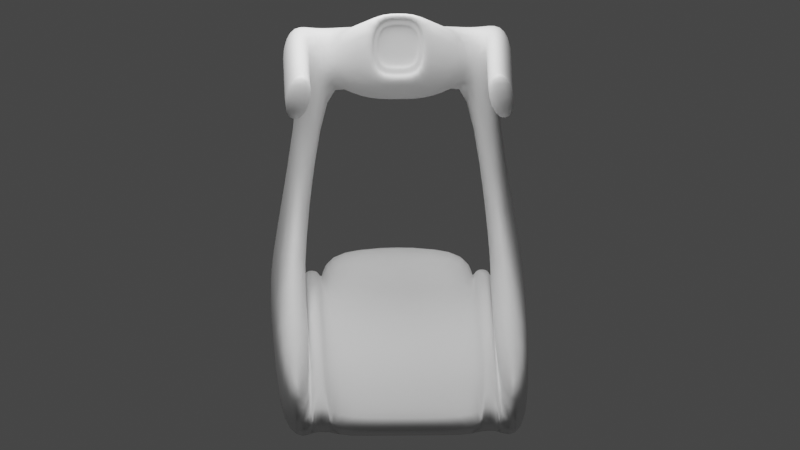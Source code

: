 # Source: outline_experiment.blend  (saved by Blender 3.6.11; exported with 4.5.12 LTS)
import bpy
from mathutils import Matrix  # noqa: F401  (used for matrix-valued properties, if any)

bpy.ops.wm.read_factory_settings(use_empty=True)
scene = bpy.context.scene
scene.name = 'Scene'

# ---- collections
col_collection = bpy.data.collections.new('Collection'); scene.collection.children.link(col_collection)

# ---- materials (node trees are filled in below, after node groups)
mat_material = bpy.data.materials.new('Material')
mat_material.alpha_threshold = 0.0
mat_material.use_transparent_shadow = False
mat_material.roughness = 0.5
mat_material.line_color = (0.0, 0.0, 0.0, 1.0)
mat_black = bpy.data.materials.new('Black')
mat_black.use_transparent_shadow = False
mat_white = bpy.data.materials.new('White')
mat_white.use_transparent_shadow = False
mat_red = bpy.data.materials.new('Red')
mat_red.use_transparent_shadow = False
mat_green = bpy.data.materials.new('Green')
mat_green.use_transparent_shadow = False
mat_blue = bpy.data.materials.new('Blue')
mat_blue.use_transparent_shadow = False
mat_grey = bpy.data.materials.new('Grey')
mat_grey.use_transparent_shadow = False

# ---- material node trees
mat_material.use_nodes = True; mat_material.node_tree.nodes.clear()
_N = mat_material.node_tree.nodes; _L = mat_material.node_tree.links
n0 = _N.new('ShaderNodeOutputMaterial'); n0.name = 'Material Output'; n0.location = (300, 300)
n1 = _N.new('ShaderNodeBsdfPrincipled'); n1.name = 'Principled BSDF'; n1.location = (10, 300)
n1.distribution = 'GGX'
n1.subsurface_method = 'RANDOM_WALK_SKIN'
n1.inputs[3].default_value = 1.45
n1.inputs[27].default_value = (0.0, 0.0, 0.0, 1.0)
n1.inputs[28].default_value = 1.0
_L.new(n1.outputs[0], n0.inputs[0])
n0.is_active_output = True

# ---- world
world_world = bpy.data.worlds.new('World'); scene.world = world_world
world_world.use_nodes = True; world_world.node_tree.nodes.clear()
_N = world_world.node_tree.nodes; _L = world_world.node_tree.links
n0 = _N.new('ShaderNodeOutputWorld'); n0.name = 'World Output'; n0.location = (300, 300)
n1 = _N.new('ShaderNodeBackground'); n1.name = 'Background'; n1.location = (10, 300)
n1.inputs[0].default_value = (0.05088, 0.05088, 0.05088, 1.0)
_L.new(n1.outputs[0], n0.inputs[0])
n0.is_active_output = True
world_world.color = (0.05088, 0.05088, 0.05088)
world_world.use_sun_shadow = False
world_world.sun_shadow_jitter_overblur = 0.0

# ---- cameras
cam_camera = bpy.data.cameras.new('Camera')
cam_camera.type = 'ORTHO'
cam_camera.clip_end = 100.0
cam_camera.lens = 43.0
cam_camera.ortho_scale = 18.21

# ---- lights
light_area = bpy.data.lights.new('Area', 'AREA')
light_area.transmission_factor = 0.0
light_area.energy = 1178.0
light_area.shadow_maximum_resolution = 0.006
light_area.use_absolute_resolution = True
light_area.size = 1.0
light_area.size_y = 1.0

# ---- meshes
me_cube_001 = bpy.data.meshes.new('Cube.001')
me_cube_001.from_pydata([(-8.177, 5.778, -3.322), (-8.177, 5.778, -1.014), (11.49, 5.778, -3.322), (11.49, 5.778, -1.014), (-8.177, -0.0006104, -3.322), (-8.177, -0.0006104, -1.014), (11.49, -0.0006104, -3.322), (11.49, -0.0006104, -1.014), (-8.177, 4.222, -1.014), (-8.177, 4.222, -3.322), (11.49, 4.222, -1.014), (-8.177, 4.222, 0.3663), (-8.177, 5.778, 0.3663), (11.49, 5.778, 0.3663), (11.49, 4.222, 0.3663), (-8.177, 3.519, -3.322), (11.49, 3.519, -1.014), (-8.177, 3.519, -1.014), (11.49, 3.519, -3.322), (-8.177, 3.519, -0.2938), (-8.177, 4.222, -0.2938), (11.49, 4.222, -3.322), (11.49, 4.222, -0.2938), (11.49, 3.519, -0.2938), (-5.923, 5.778, -3.322), (-5.923, 5.778, -1.014), (-5.923, -0.0006104, -1.014), (-5.923, -0.0006104, -3.322), (-5.923, 4.222, -1.014), (-5.923, 5.778, 0.3663), (-5.923, 4.222, 0.3663), (-5.923, 3.519, -3.322), (-5.923, 3.519, -1.014), (-5.923, 4.222, -3.322), (-5.923, 4.222, -0.2938), (-5.923, 3.519, -0.2938), (-7.658, 2.994, 11.3), (-7.658, 3.833, 11.3), (-6.442, 3.833, 11.3), (-6.442, 2.994, 11.3), (-7.765, 3.248, 9.042), (-7.765, 4.234, 9.042), (-6.335, 4.234, 9.042), (-6.335, 3.248, 9.042), (-7.658, -0.0006104, 11.3), (-6.442, -0.0006104, 11.3), (-7.765, -0.0006104, 9.042), (-6.335, -0.0006104, 7.561), (-5.236, 2.994, 11.43), (-5.129, 3.248, 9.173), (-4.641, -0.0006104, 12.4), (-4.564, -0.0006104, 9.716), (-7.658, 5.01, 11.46), (-6.442, 5.01, 11.46), (-7.765, 5.411, 9.205), (-6.335, 5.411, 9.205), (-0.8212, 3.833, 11.3), (-0.7141, 4.234, 9.042), (-0.8212, 5.01, 11.46), (-0.7141, 5.411, 9.205), (-5.505, 3.833, 10.96), (-4.569, 3.833, 10.71), (-3.632, 3.833, 10.54), (-2.695, 3.833, 10.62), (-1.758, 3.833, 10.64), (-1.758, 5.01, 10.81), (-2.695, 5.01, 10.78), (-3.632, 5.01, 10.71), (-4.569, 5.01, 10.87), (-5.505, 5.01, 11.12), (-5.398, 5.411, 8.867), (-4.462, 5.411, 8.618), (-3.525, 5.411, 8.453), (-2.588, 5.411, 8.528), (-1.651, 5.411, 8.551), (-1.651, 4.234, 8.388), (-2.588, 4.234, 8.365), (-3.525, 4.234, 8.29), (-4.462, 4.234, 8.454), (-5.398, 4.234, 8.703), (-8.177, -0.0006104, 0.6765), (-8.177, 3.519, 0.6765), (-5.923, -0.0006104, 0.6765), (-5.923, 3.519, 0.6765), (-8.177, -5.779, -3.322), (-8.177, -5.779, -1.014), (11.49, -5.779, -3.322), (11.49, -5.779, -1.014), (-8.177, -4.223, -1.014), (11.49, -4.223, -1.014), (-8.177, -4.223, 0.3663), (-8.177, -5.779, 0.3663), (11.49, -5.779, 0.3663), (11.49, -4.223, 0.3663), (11.49, -3.521, -1.014), (-8.177, -3.521, -1.014), (-8.177, -3.521, -0.2938), (-8.177, -4.223, -0.2938), (11.49, -3.521, -3.322), (11.49, -4.223, -3.322), (11.49, -4.223, -0.2938), (-8.177, -4.223, -3.322), (-8.177, -3.521, -3.322), (11.49, -3.521, -0.2938), (-5.923, -5.779, -3.322), (-5.923, -5.779, -1.014), (-5.923, -4.223, -1.014), (-5.923, -5.779, 0.3663), (-5.923, -4.223, 0.3663), (-5.923, -3.521, -3.322), (-5.923, -3.521, -1.014), (-5.923, -4.223, -3.322), (-5.923, -4.223, -0.2938), (-5.923, -3.521, -0.2938), (-7.658, -2.995, 11.3), (-7.658, -3.835, 11.3), (-6.442, -3.835, 11.3), (-6.442, -2.995, 11.3), (-7.765, -3.249, 9.042), (-7.765, -4.236, 9.042), (-6.335, -4.236, 9.042), (-6.335, -3.249, 9.042), (-5.236, -2.995, 11.43), (-5.129, -3.249, 9.173), (-7.658, -5.005, 11.46), (-6.442, -5.005, 11.46), (-7.765, -5.406, 9.205), (-6.335, -5.406, 9.205), (-0.8212, -3.835, 11.3), (-0.7141, -4.236, 9.042), (-0.8212, -5.005, 11.46), (-0.7141, -5.406, 9.205), (-5.505, -3.835, 10.96), (-4.569, -3.835, 10.71), (-3.632, -3.835, 10.54), (-2.695, -3.835, 10.62), (-1.758, -3.835, 10.64), (-1.758, -5.005, 10.81), (-2.695, -5.005, 10.78), (-3.632, -5.005, 10.71), (-4.569, -5.005, 10.87), (-5.505, -5.005, 11.12), (-5.398, -5.406, 8.867), (-4.462, -5.406, 8.618), (-3.525, -5.406, 8.453), (-2.588, -5.406, 8.528), (-1.651, -5.406, 8.551), (-1.651, -4.236, 8.388), (-2.588, -4.236, 8.365), (-3.525, -4.236, 8.29), (-4.462, -4.236, 8.454), (-5.398, -4.236, 8.703), (-8.177, -3.521, 0.6765), (-5.923, -3.521, 0.6765), (-6.335, 1.623, 7.561), (-7.765, 1.623, 9.042), (-7.658, 1.497, 11.3), (-6.442, 1.497, 11.3), (-4.564, 1.259, 9.716), (-4.641, 1.167, 12.4), (-7.765, -1.625, 9.042), (-7.658, -1.498, 11.3), (-6.442, -1.498, 11.3), (-4.564, -1.26, 9.716), (-4.641, -1.169, 12.4), (-6.335, -1.625, 7.561), (-4.548, 1.623, 9.193), (-4.548, -0.0006104, 9.193), (-4.548, -1.625, 9.193), (-4.656, -0.0006104, 12.93), (-4.656, 1.497, 12.93), (-4.656, -1.498, 12.93), (-4.775, 0.9982, 10.08), (-4.775, -0.0006104, 10.08), (-4.775, -0.9994, 10.08), (-4.831, -0.0006104, 12.02), (-4.831, 0.9324, 12.02), (-4.831, -0.9336, 12.02), (-4.764, 1.259, 9.703), (-4.764, -0.0006104, 9.703), (-4.764, -1.26, 9.703), (-4.841, -0.0006104, 12.39), (-4.841, 1.167, 12.39), (-4.841, -1.169, 12.39), (-4.99, 0.9982, 10.06), (-4.99, -0.0006104, 10.06), (-4.99, -0.9994, 10.06), (-5.046, -0.0006104, 12.0), (-5.046, 0.9324, 12.0), (-5.046, -0.9336, 12.0)], [], [(9, 8, 1, 0), (24, 25, 3, 2), (26, 32, 83, 82), (31, 18, 6, 27), (18, 16, 7, 6), (2, 3, 10, 21), (24, 2, 21, 33), (25, 1, 12, 29), (41, 40, 36, 37), (10, 3, 13, 14), (1, 8, 11, 12), (28, 10, 14, 30), (4, 5, 17, 15), (8, 9, 20), (15, 17, 19), (15, 19, 20, 9), (21, 22, 23, 18), (33, 21, 18, 31), (34, 20, 19, 35), (32, 16, 23, 35), (16, 18, 23), (28, 8, 20, 34), (21, 10, 22), (10, 28, 34, 22), (17, 32, 35, 19), (22, 34, 35, 23), (9, 33, 31, 15), (8, 28, 30, 11), (13, 29, 30, 14), (3, 25, 29, 13), (0, 24, 33, 9), (15, 31, 27, 4), (16, 32, 26, 7), (0, 1, 25, 24), (38, 37, 36, 39), (41, 37, 52, 54), (43, 42, 38, 39), (155, 154, 47, 46), (11, 30, 43, 40), (30, 29, 42, 43), (29, 12, 41, 42), (12, 11, 40, 41), (156, 155, 46, 44), (157, 156, 44, 45), (43, 39, 48, 49), (154, 43, 49, 166), (157, 45, 169, 170), (55, 54, 52, 53), (42, 41, 54, 55), (37, 38, 53, 52), (65, 64, 56, 58), (56, 57, 59, 58), (75, 74, 59, 57), (74, 65, 58, 59), (64, 75, 57, 56), (38, 42, 79, 60), (60, 79, 78, 61), (61, 78, 77, 62), (62, 77, 76, 63), (63, 76, 75, 64), (55, 53, 69, 70), (70, 69, 68, 71), (71, 68, 67, 72), (72, 67, 66, 73), (73, 66, 65, 74), (42, 55, 70, 79), (79, 70, 71, 78), (78, 71, 72, 77), (77, 72, 73, 76), (76, 73, 74, 75), (53, 38, 60, 69), (69, 60, 61, 68), (68, 61, 62, 67), (67, 62, 63, 66), (66, 63, 64, 65), (81, 80, 152, 153, 82, 83), (17, 5, 80, 81), (32, 17, 81, 83), (101, 84, 85, 88), (104, 86, 87, 105), (26, 82, 153, 110), (109, 27, 6, 98), (98, 6, 7, 94), (86, 99, 89, 87), (104, 111, 99, 86), (105, 107, 91, 85), (119, 115, 114, 118), (89, 93, 92, 87), (85, 91, 90, 88), (106, 108, 93, 89), (4, 102, 95, 5), (88, 97, 101), (102, 96, 95), (102, 101, 97, 96), (99, 98, 103, 100), (111, 109, 98, 99), (112, 113, 96, 97), (110, 113, 103, 94), (94, 103, 98), (106, 112, 97, 88), (99, 100, 89), (89, 100, 112, 106), (95, 96, 113, 110), (100, 103, 113, 112), (101, 102, 109, 111), (88, 90, 108, 106), (92, 93, 108, 107), (87, 92, 107, 105), (84, 101, 111, 104), (102, 4, 27, 109), (94, 7, 26, 110), (84, 104, 105, 85), (116, 117, 114, 115), (119, 126, 124, 115), (121, 117, 116, 120), (160, 46, 47, 165), (90, 118, 121, 108), (108, 121, 120, 107), (107, 120, 119, 91), (91, 119, 118, 90), (161, 44, 46, 160), (162, 45, 44, 161), (121, 123, 122, 117), (165, 168, 123, 121), (162, 171, 169, 45), (127, 125, 124, 126), (120, 127, 126, 119), (115, 124, 125, 116), (137, 130, 128, 136), (128, 130, 131, 129), (147, 129, 131, 146), (146, 131, 130, 137), (136, 128, 129, 147), (116, 132, 151, 120), (132, 133, 150, 151), (133, 134, 149, 150), (134, 135, 148, 149), (135, 136, 147, 148), (127, 142, 141, 125), (142, 143, 140, 141), (143, 144, 139, 140), (144, 145, 138, 139), (145, 146, 137, 138), (120, 151, 142, 127), (151, 150, 143, 142), (150, 149, 144, 143), (149, 148, 145, 144), (148, 147, 146, 145), (125, 141, 132, 116), (141, 140, 133, 132), (140, 139, 134, 133), (139, 138, 135, 134), (138, 137, 136, 135), (95, 152, 80, 5), (110, 153, 152, 95), (50, 164, 183, 181), (39, 157, 170, 48), (47, 154, 166, 167), (49, 48, 170, 166), (39, 36, 156, 157), (36, 40, 155, 156), (40, 43, 154, 155), (117, 122, 171, 162), (47, 167, 168, 165), (123, 168, 171, 122), (117, 162, 161, 114), (114, 161, 160, 118), (118, 160, 165, 121), (158, 51, 167, 166), (51, 163, 168, 167), (50, 159, 170, 169), (159, 158, 166, 170), (164, 50, 169, 171), (163, 164, 171, 168), (175, 177, 189, 187), (159, 50, 181, 182), (51, 158, 178, 179), (164, 163, 180, 183), (158, 159, 182, 178), (163, 51, 179, 180), (172, 173, 179, 178), (173, 174, 180, 179), (175, 176, 182, 181), (176, 172, 178, 182), (177, 175, 181, 183), (174, 177, 183, 180), (185, 184, 188, 187, 189, 186), (176, 175, 187, 188), (173, 172, 184, 185), (177, 174, 186, 189), (172, 176, 188, 184), (174, 173, 185, 186)])
me_cube_001.polygons.foreach_set('use_smooth', [True] * 192)
_uv = me_cube_001.uv_layers.new(name='UVMap')
_uv.uv.foreach_set('vector', [0.375, 0.2163, 0.625, 0.2163, 0.625, 0.25, 0.375, 0.25, 0.375, 0.2745, 0.625, 0.2745, 0.625, 0.5, 0.375, 0.5, 0.8505, 0.625, 0.8505, 0.5489, 0.8505, 0.5489, 0.8505, 0.625, 0.1495, 0.5489, 0.375, 0.5489, 0.375, 0.625, 0.1495, 0.625, 0.375, 0.5489, 0.625, 0.5489, 0.625, 0.625, 0.375, 0.625, 0.375, 0.5, 0.625, 0.5, 0.625, 0.5337, 0.375, 0.5337, 0.1495, 0.5, 0.375, 0.5, 0.375, 0.5337, 0.1495, 0.5337, 0.625, 0.2745, 0.625, 0.25, 0.625, 0.25, 0.625, 0.2745, 0.625, 0.25, 0.625, 0.2163, 0.625, 0.2163, 0.625, 0.25, 0.625, 0.5337, 0.625, 0.5, 0.625, 0.5, 0.625, 0.5337, 0.625, 0.25, 0.625, 0.2163, 0.625, 0.2163, 0.625, 0.25, 0.8505, 0.5337, 0.625, 0.5337, 0.625, 0.5337, 0.8505, 0.5337, 0.375, 0.125, 0.625, 0.125, 0.625, 0.2011, 0.375, 0.2011, 0.625, 0.2163, 0.375, 0.2163, 0.625, 0.2163, 0.375, 0.2011, 0.625, 0.2011, 0.625, 0.2011, 0.375, 0.2011, 0.625, 0.2011, 0.625, 0.2163, 0.375, 0.2163, 0.375, 0.5337, 0.625, 0.5337, 0.625, 0.5489, 0.375, 0.5489, 0.1495, 0.5337, 0.375, 0.5337, 0.375, 0.5489, 0.1495, 0.5489, 0.8505, 0.5337, 0.875, 0.5337, 0.875, 0.5489, 0.8505, 0.5489, 0.8505, 0.5489, 0.625, 0.5489, 0.625, 0.5489, 0.8505, 0.5489, 0.625, 0.5489, 0.375, 0.5489, 0.625, 0.5489, 0.8505, 0.5337, 0.875, 0.5337, 0.875, 0.5337, 0.8505, 0.5337, 0.375, 0.5337, 0.625, 0.5337, 0.625, 0.5337, 0.625, 0.5337, 0.8505, 0.5337, 0.8505, 0.5337, 0.625, 0.5337, 0.875, 0.5489, 0.8505, 0.5489, 0.8505, 0.5489, 0.875, 0.5489, 0.625, 0.5337, 0.8505, 0.5337, 0.8505, 0.5489, 0.625, 0.5489, 0.125, 0.5337, 0.1495, 0.5337, 0.1495, 0.5489, 0.125, 0.5489, 0.875, 0.5337, 0.8505, 0.5337, 0.8505, 0.5337, 0.875, 0.5337, 0.625, 0.5, 0.8505, 0.5, 0.8505, 0.5337, 0.625, 0.5337, 0.625, 0.5, 0.625, 0.2745, 0.625, 0.2745, 0.625, 0.5, 0.125, 0.5, 0.1495, 0.5, 0.1495, 0.5337, 0.125, 0.5337, 0.125, 0.5489, 0.1495, 0.5489, 0.1495, 0.625, 0.125, 0.625, 0.625, 0.5489, 0.8505, 0.5489, 0.8505, 0.625, 0.625, 0.625, 0.375, 0.25, 0.625, 0.25, 0.625, 0.2745, 0.375, 0.2745, 0.8505, 0.5, 0.875, 0.5, 0.875, 0.5337, 0.8505, 0.5337, 0.625, 0.25, 0.625, 0.25, 0.625, 0.25, 0.625, 0.25, 0.8505, 0.5337, 0.8505, 0.5, 0.8505, 0.5, 0.8505, 0.5337, 0.875, 0.5337, 0.8505, 0.5337, 0.8505, 0.5337, 0.875, 0.5337, 0.875, 0.5337, 0.8505, 0.5337, 0.8505, 0.5337, 0.875, 0.5337, 0.8505, 0.5337, 0.8505, 0.5, 0.8505, 0.5, 0.8505, 0.5337, 0.625, 0.2745, 0.625, 0.25, 0.625, 0.25, 0.625, 0.2745, 0.625, 0.25, 0.625, 0.2163, 0.625, 0.2163, 0.625, 0.25, 0.625, 0.2163, 0.625, 0.2163, 0.625, 0.2163, 0.625, 0.2163, 0.8505, 0.5337, 0.875, 0.5337, 0.875, 0.5337, 0.8505, 0.5337, 0.8505, 0.5337, 0.8505, 0.5337, 0.8505, 0.5337, 0.8505, 0.5337, 0.8505, 0.5337, 0.8505, 0.5337, 0.8505, 0.5337, 0.8505, 0.5337, 0.8505, 0.5337, 0.8505, 0.5337, 0.8505, 0.5337, 0.8505, 0.5337, 0.625, 0.2745, 0.625, 0.25, 0.625, 0.25, 0.625, 0.2745, 0.625, 0.2745, 0.625, 0.25, 0.625, 0.25, 0.625, 0.2745, 0.875, 0.5, 0.8505, 0.5, 0.8505, 0.5, 0.875, 0.5, 0.8505, 0.5, 0.8505, 0.5, 0.8505, 0.5, 0.8505, 0.5, 0.8505, 0.5, 0.8505, 0.5, 0.8505, 0.5, 0.8505, 0.5, 0.625, 0.2745, 0.625, 0.2745, 0.625, 0.2745, 0.625, 0.2745, 0.625, 0.2745, 0.625, 0.2745, 0.625, 0.2745, 0.625, 0.2745, 0.8505, 0.5, 0.8505, 0.5, 0.8505, 0.5, 0.8505, 0.5, 0.8505, 0.5, 0.8505, 0.5, 0.8505, 0.5, 0.8505, 0.5, 0.8505, 0.5, 0.8505, 0.5, 0.8505, 0.5, 0.8505, 0.5, 0.8505, 0.5, 0.8505, 0.5, 0.8505, 0.5, 0.8505, 0.5, 0.8505, 0.5, 0.8505, 0.5, 0.8505, 0.5, 0.8505, 0.5, 0.8505, 0.5, 0.8505, 0.5, 0.8505, 0.5, 0.8505, 0.5, 0.625, 0.2745, 0.625, 0.2745, 0.625, 0.2745, 0.625, 0.2745, 0.625, 0.2745, 0.625, 0.2745, 0.625, 0.2745, 0.625, 0.2745, 0.625, 0.2745, 0.625, 0.2745, 0.625, 0.2745, 0.625, 0.2745, 0.625, 0.2745, 0.625, 0.2745, 0.625, 0.2745, 0.625, 0.2745, 0.625, 0.2745, 0.625, 0.2745, 0.625, 0.2745, 0.625, 0.2745, 0.625, 0.2745, 0.625, 0.2745, 0.625, 0.2745, 0.625, 0.2745, 0.625, 0.2745, 0.625, 0.2745, 0.625, 0.2745, 0.625, 0.2745, 0.625, 0.2745, 0.625, 0.2745, 0.625, 0.2745, 0.625, 0.2745, 0.625, 0.2745, 0.625, 0.2745, 0.625, 0.2745, 0.625, 0.2745, 0.625, 0.2745, 0.625, 0.2745, 0.625, 0.2745, 0.625, 0.2745, 0.8505, 0.5, 0.8505, 0.5, 0.8505, 0.5, 0.8505, 0.5, 0.8505, 0.5, 0.8505, 0.5, 0.8505, 0.5, 0.8505, 0.5, 0.8505, 0.5, 0.8505, 0.5, 0.8505, 0.5, 0.8505, 0.5, 0.8505, 0.5, 0.8505, 0.5, 0.8505, 0.5, 0.8505, 0.5, 0.8505, 0.5, 0.8505, 0.5, 0.8505, 0.5, 0.8505, 0.5, 0.875, 0.5489, 0.625, 0.125, 0.875, 0.5489, 0.8505, 0.5489, 0.8505, 0.625, 0.8505, 0.5489, 0.625, 0.2011, 0.625, 0.125, 0.625, 0.125, 0.625, 0.2011, 0.8505, 0.5489, 0.875, 0.5489, 0.875, 0.5489, 0.8505, 0.5489, 0.375, 0.2163, 0.375, 0.25, 0.625, 0.25, 0.625, 0.2163, 0.375, 0.2745, 0.375, 0.5, 0.625, 0.5, 0.625, 0.2745, 0.8505, 0.625, 0.8505, 0.625, 0.8505, 0.5489, 0.8505, 0.5489, 0.1495, 0.5489, 0.1495, 0.625, 0.375, 0.625, 0.375, 0.5489, 0.375, 0.5489, 0.375, 0.625, 0.625, 0.625, 0.625, 0.5489, 0.375, 0.5, 0.375, 0.5337, 0.625, 0.5337, 0.625, 0.5, 0.1495, 0.5, 0.1495, 0.5337, 0.375, 0.5337, 0.375, 0.5, 0.625, 0.2745, 0.625, 0.2745, 0.625, 0.25, 0.625, 0.25, 0.625, 0.25, 0.625, 0.25, 0.625, 0.2163, 0.625, 0.2163, 0.625, 0.5337, 0.625, 0.5337, 0.625, 0.5, 0.625, 0.5, 0.625, 0.25, 0.625, 0.25, 0.625, 0.2163, 0.625, 0.2163, 0.8505, 0.5337, 0.8505, 0.5337, 0.625, 0.5337, 0.625, 0.5337, 0.375, 0.125, 0.375, 0.2011, 0.625, 0.2011, 0.625, 0.125, 0.625, 0.2163, 0.625, 0.2163, 0.375, 0.2163, 0.375, 0.2011, 0.625, 0.2011, 0.625, 0.2011, 0.375, 0.2011, 0.375, 0.2163, 0.625, 0.2163, 0.625, 0.2011, 0.375, 0.5337, 0.375, 0.5489, 0.625, 0.5489, 0.625, 0.5337, 0.1495, 0.5337, 0.1495, 0.5489, 0.375, 0.5489, 0.375, 0.5337, 0.8505, 0.5337, 0.8505, 0.5489, 0.875, 0.5489, 0.875, 0.5337, 0.8505, 0.5489, 0.8505, 0.5489, 0.625, 0.5489, 0.625, 0.5489, 0.625, 0.5489, 0.625, 0.5489, 0.375, 0.5489, 0.8505, 0.5337, 0.8505, 0.5337, 0.875, 0.5337, 0.875, 0.5337, 0.375, 0.5337, 0.625, 0.5337, 0.625, 0.5337, 0.625, 0.5337, 0.625, 0.5337, 0.8505, 0.5337, 0.8505, 0.5337, 0.875, 0.5489, 0.875, 0.5489, 0.8505, 0.5489, 0.8505, 0.5489, 0.625, 0.5337, 0.625, 0.5489, 0.8505, 0.5489, 0.8505, 0.5337, 0.125, 0.5337, 0.125, 0.5489, 0.1495, 0.5489, 0.1495, 0.5337, 0.875, 0.5337, 0.875, 0.5337, 0.8505, 0.5337, 0.8505, 0.5337, 0.625, 0.5, 0.625, 0.5337, 0.8505, 0.5337, 0.8505, 0.5, 0.625, 0.5, 0.625, 0.5, 0.625, 0.2745, 0.625, 0.2745, 0.125, 0.5, 0.125, 0.5337, 0.1495, 0.5337, 0.1495, 0.5, 0.125, 0.5489, 0.125, 0.625, 0.1495, 0.625, 0.1495, 0.5489, 0.625, 0.5489, 0.625, 0.625, 0.8505, 0.625, 0.8505, 0.5489, 0.375, 0.25, 0.375, 0.2745, 0.625, 0.2745, 0.625, 0.25, 0.8505, 0.5, 0.8505, 0.5337, 0.875, 0.5337, 0.875, 0.5, 0.625, 0.25, 0.625, 0.25, 0.625, 0.25, 0.625, 0.25, 0.8505, 0.5337, 0.8505, 0.5337, 0.8505, 0.5, 0.8505, 0.5, 0.875, 0.5337, 0.875, 0.5337, 0.8505, 0.5337, 0.8505, 0.5337, 0.875, 0.5337, 0.875, 0.5337, 0.8505, 0.5337, 0.8505, 0.5337, 0.8505, 0.5337, 0.8505, 0.5337, 0.8505, 0.5, 0.8505, 0.5, 0.625, 0.2745, 0.625, 0.2745, 0.625, 0.25, 0.625, 0.25, 0.625, 0.25, 0.625, 0.25, 0.625, 0.2163, 0.625, 0.2163, 0.625, 0.2163, 0.625, 0.2163, 0.625, 0.2163, 0.625, 0.2163, 0.8505, 0.5337, 0.8505, 0.5337, 0.875, 0.5337, 0.875, 0.5337, 0.8505, 0.5337, 0.8505, 0.5337, 0.8505, 0.5337, 0.8505, 0.5337, 0.8505, 0.5337, 0.8505, 0.5337, 0.8505, 0.5337, 0.8505, 0.5337, 0.8505, 0.5337, 0.8505, 0.5337, 0.8505, 0.5337, 0.8505, 0.5337, 0.625, 0.2745, 0.625, 0.2745, 0.625, 0.25, 0.625, 0.25, 0.625, 0.2745, 0.625, 0.2745, 0.625, 0.25, 0.625, 0.25, 0.875, 0.5, 0.875, 0.5, 0.8505, 0.5, 0.8505, 0.5, 0.8505, 0.5, 0.8505, 0.5, 0.8505, 0.5, 0.8505, 0.5, 0.8505, 0.5, 0.8505, 0.5, 0.8505, 0.5, 0.8505, 0.5, 0.625, 0.2745, 0.625, 0.2745, 0.625, 0.2745, 0.625, 0.2745, 0.625, 0.2745, 0.625, 0.2745, 0.625, 0.2745, 0.625, 0.2745, 0.8505, 0.5, 0.8505, 0.5, 0.8505, 0.5, 0.8505, 0.5, 0.8505, 0.5, 0.8505, 0.5, 0.8505, 0.5, 0.8505, 0.5, 0.8505, 0.5, 0.8505, 0.5, 0.8505, 0.5, 0.8505, 0.5, 0.8505, 0.5, 0.8505, 0.5, 0.8505, 0.5, 0.8505, 0.5, 0.8505, 0.5, 0.8505, 0.5, 0.8505, 0.5, 0.8505, 0.5, 0.8505, 0.5, 0.8505, 0.5, 0.8505, 0.5, 0.8505, 0.5, 0.625, 0.2745, 0.625, 0.2745, 0.625, 0.2745, 0.625, 0.2745, 0.625, 0.2745, 0.625, 0.2745, 0.625, 0.2745, 0.625, 0.2745, 0.625, 0.2745, 0.625, 0.2745, 0.625, 0.2745, 0.625, 0.2745, 0.625, 0.2745, 0.625, 0.2745, 0.625, 0.2745, 0.625, 0.2745, 0.625, 0.2745, 0.625, 0.2745, 0.625, 0.2745, 0.625, 0.2745, 0.625, 0.2745, 0.625, 0.2745, 0.625, 0.2745, 0.625, 0.2745, 0.625, 0.2745, 0.625, 0.2745, 0.625, 0.2745, 0.625, 0.2745, 0.625, 0.2745, 0.625, 0.2745, 0.625, 0.2745, 0.625, 0.2745, 0.625, 0.2745, 0.625, 0.2745, 0.625, 0.2745, 0.625, 0.2745, 0.625, 0.2745, 0.625, 0.2745, 0.625, 0.2745, 0.625, 0.2745, 0.8505, 0.5, 0.8505, 0.5, 0.8505, 0.5, 0.8505, 0.5, 0.8505, 0.5, 0.8505, 0.5, 0.8505, 0.5, 0.8505, 0.5, 0.8505, 0.5, 0.8505, 0.5, 0.8505, 0.5, 0.8505, 0.5, 0.8505, 0.5, 0.8505, 0.5, 0.8505, 0.5, 0.8505, 0.5, 0.8505, 0.5, 0.8505, 0.5, 0.8505, 0.5, 0.8505, 0.5, 0.625, 0.2011, 0.625, 0.2011, 0.625, 0.125, 0.625, 0.125, 0.8505, 0.5489, 0.8505, 0.5489, 0.875, 0.5489, 0.875, 0.5489, 0.8505, 0.5337, 0.8505, 0.5337, 0.8505, 0.5337, 0.8505, 0.5337, 0.8505, 0.5337, 0.8505, 0.5337, 0.8505, 0.5337, 0.8505, 0.5337, 0.8505, 0.5337, 0.8505, 0.5337, 0.8505, 0.5337, 0.8505, 0.5337, 0.8505, 0.5337, 0.8505, 0.5337, 0.8505, 0.5337, 0.8505, 0.5337, 0.8505, 0.5337, 0.875, 0.5337, 0.875, 0.5337, 0.8505, 0.5337, 0.625, 0.2163, 0.625, 0.2163, 0.625, 0.2163, 0.625, 0.2163, 0.875, 0.5337, 0.8505, 0.5337, 0.8505, 0.5337, 0.875, 0.5337, 0.8505, 0.5337, 0.8505, 0.5337, 0.8505, 0.5337, 0.8505, 0.5337, 0.8505, 0.5337, 0.8505, 0.5337, 0.8505, 0.5337, 0.8505, 0.5337, 0.8505, 0.5337, 0.8505, 0.5337, 0.8505, 0.5337, 0.8505, 0.5337, 0.8505, 0.5337, 0.8505, 0.5337, 0.875, 0.5337, 0.875, 0.5337, 0.625, 0.2163, 0.625, 0.2163, 0.625, 0.2163, 0.625, 0.2163, 0.875, 0.5337, 0.875, 0.5337, 0.8505, 0.5337, 0.8505, 0.5337, 0.8505, 0.5337, 0.8505, 0.5337, 0.8505, 0.5337, 0.8505, 0.5337, 0.8505, 0.5337, 0.8505, 0.5337, 0.8505, 0.5337, 0.8505, 0.5337, 0.8505, 0.5337, 0.8505, 0.5337, 0.8505, 0.5337, 0.8505, 0.5337, 0.8505, 0.5337, 0.8505, 0.5337, 0.8505, 0.5337, 0.8505, 0.5337, 0.8505, 0.5337, 0.8505, 0.5337, 0.8505, 0.5337, 0.8505, 0.5337, 0.8505, 0.5337, 0.8505, 0.5337, 0.8505, 0.5337, 0.8505, 0.5337, 0.8505, 0.5337, 0.8505, 0.5337, 0.8505, 0.5337, 0.8505, 0.5337, 0.8505, 0.5337, 0.8505, 0.5337, 0.8505, 0.5337, 0.8505, 0.5337, 0.8505, 0.5337, 0.8505, 0.5337, 0.8505, 0.5337, 0.8505, 0.5337, 0.8505, 0.5337, 0.8505, 0.5337, 0.8505, 0.5337, 0.8505, 0.5337, 0.8505, 0.5337, 0.8505, 0.5337, 0.8505, 0.5337, 0.8505, 0.5337, 0.8505, 0.5337, 0.8505, 0.5337, 0.8505, 0.5337, 0.8505, 0.5337, 0.8505, 0.5337, 0.8505, 0.5337, 0.8505, 0.5337, 0.8505, 0.5337, 0.8505, 0.5337, 0.8505, 0.5337, 0.8505, 0.5337, 0.8505, 0.5337, 0.8505, 0.5337, 0.8505, 0.5337, 0.8505, 0.5337, 0.8505, 0.5337, 0.8505, 0.5337, 0.8505, 0.5337, 0.8505, 0.5337, 0.8505, 0.5337, 0.8505, 0.5337, 0.8505, 0.5337, 0.8505, 0.5337, 0.8505, 0.5337, 0.8505, 0.5337, 0.8505, 0.5337, 0.8505, 0.5337, 0.8505, 0.5337, 0.8505, 0.5337, 0.8505, 0.5337, 0.8505, 0.5337, 0.8505, 0.5337, 0.8505, 0.5337, 0.8505, 0.5337, 0.8505, 0.5337, 0.8505, 0.5337, 0.8505, 0.5337, 0.8505, 0.5337, 0.8505, 0.5337, 0.8505, 0.5337, 0.8505, 0.5337, 0.8505, 0.5337, 0.8505, 0.5337, 0.8505, 0.5337, 0.8505, 0.5337, 0.8505, 0.5337, 0.8505, 0.5337, 0.8505, 0.5337, 0.8505, 0.5337, 0.8505, 0.5337, 0.8505, 0.5337, 0.8505, 0.5337, 0.8505, 0.5337, 0.8505, 0.5337])
me_cube_001.materials.append(mat_material)
me_cube_001.update()

# ---- objects
ob_camera = bpy.data.objects.new('Camera', cam_camera)
ob_cube_001 = bpy.data.objects.new('Cube.001', me_cube_001)
ob_area = bpy.data.objects.new('Area', light_area)
ob_stroke = bpy.data.objects.new('Stroke', None)

# ---- transforms, parenting, visibility, modifiers, constraints
ob_camera.location = (-17.91, -1.136, 15.56)
ob_camera.rotation_euler = (1.249, 0.0, -1.594)
ob_camera.lock_rotations_4d = False
ob_camera.empty_display_type = 'ARROWS'
ob_camera.color = (0.0, 0.0, 0.0, 0.0)
ob_camera.display_type = 'WIRE'
ob_camera.lineart.crease_threshold = 0.0
ob_cube_001.location = (-2.604, -1.504, 8.403)
ob_cube_001.rotation_euler = (0.0, 0.0, -3.142)
ob_cube_001.scale = (0.5003, 0.5003, 0.5003)
_m = ob_cube_001.modifiers.new('Subdivision', 'SUBSURF')
_m.levels = 2
ob_area.location = (-1.444, 0.0, 18.29)
ob_area.scale = (8.728, 8.728, 8.728)
ob_stroke.location = (0.0, 0.0, 0.0)
ob_stroke.empty_image_offset = (0.0, 0.0)
ob_stroke.color = (0.0, 0.0, 0.0, 1.0)
ob_stroke.use_grease_pencil_lights = True
ob_stroke.show_in_front = True
_m = ob_stroke.modifiers.new('Line Art', 'LINEART')
_m.show_render = True
_m.light_contour_object = ob_area
_m.source_type = 'OBJECT'
_m.source_object = ob_cube_001
_m.use_contour = True
_m.use_loose = True
_m.use_crease = True
_m.use_edge_mark = True
_m.use_intersection = True
_m.target_layer = 'Lines'
_m.target_material = mat_black
_m.radius = 0.039
_m.shadow_camera_size = 199.9

# ---- collection membership
col_collection.objects.link(ob_camera)
col_collection.objects.link(ob_cube_001)
col_collection.objects.link(ob_area)
col_collection.objects.link(ob_stroke)

# ---- scene / render settings (as saved in the file)
scene.camera = ob_camera
scene.frame_start = 1; scene.frame_end = 250; scene.frame_set(1)
scene.render.engine = 'BLENDER_EEVEE_NEXT'
scene.cycles.sampling_pattern = 'TABULATED_SOBOL'
scene.view_settings.view_transform = 'Filmic'
bpy.context.view_layer.update()
